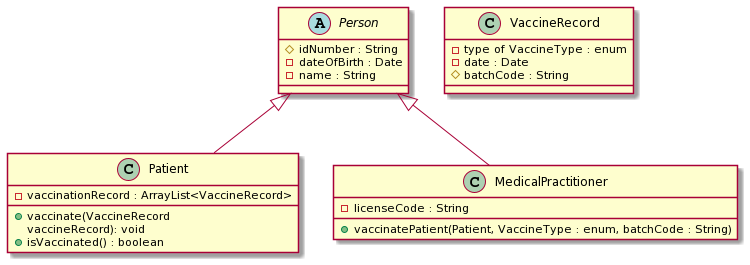

The diagram above was rendered by PlantUML. Its source (embedded in the PNG):
@startuml
abstract class Person {
  #idNumber : String 
  -dateOfBirth : Date
  -name : String
}
class VaccineRecord{
  -type of VaccineType : enum
  -date : Date
  #batchCode : String
  }

class Patient{
 -vaccinationRecord : ArrayList<VaccineRecord>
 +vaccinate(VaccineRecord 
  vaccineRecord): void
 +isVaccinated() : boolean
}
Person <|--Patient
Person <|--MedicalPractitioner
class MedicalPractitioner{
  -licenseCode : String
  +vaccinatePatient(Patient, VaccineType : enum, batchCode : String)
}
@enduml